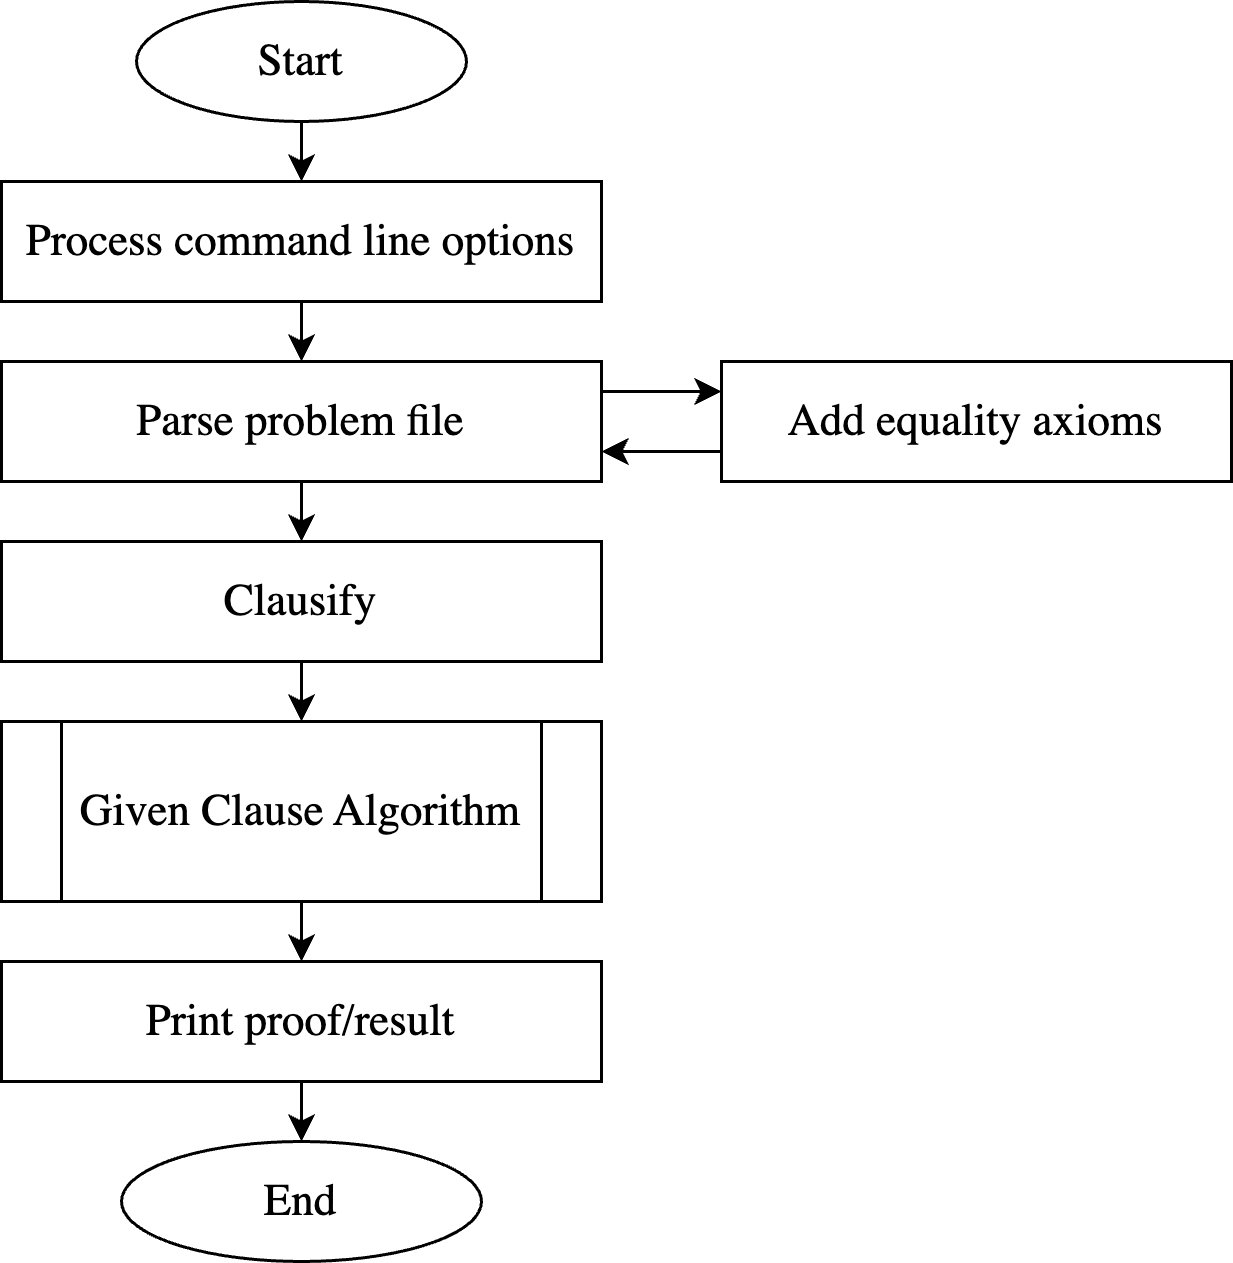

The diagram above was exported from draw.io. Its source (the exported page's mxGraphModel, read from the mxfile embedded in the PNG):
<mxGraphModel dx="297" dy="726" grid="1" gridSize="10" guides="1" tooltips="1" connect="1" arrows="1" fold="1" page="1" pageScale="1" pageWidth="827" pageHeight="1169" math="0" shadow="0">
  <root>
    <mxCell id="0" />
    <mxCell id="1" parent="0" />
    <mxCell id="23" style="edgeStyle=none;html=1;exitX=1;exitY=0.25;exitDx=0;exitDy=0;entryX=0;entryY=0.25;entryDx=0;entryDy=0;" parent="1" source="5" target="8" edge="1">
      <mxGeometry relative="1" as="geometry" />
    </mxCell>
    <mxCell id="31" style="edgeStyle=none;html=1;exitX=0.5;exitY=1;exitDx=0;exitDy=0;entryX=0.5;entryY=0;entryDx=0;entryDy=0;" parent="1" source="5" target="29" edge="1">
      <mxGeometry relative="1" as="geometry" />
    </mxCell>
    <mxCell id="5" value="&lt;font face=&quot;New Computer Modern&quot;&gt;Parse problem file&lt;/font&gt;" style="rounded=0;whiteSpace=wrap;html=1;fontSize=15;" parent="1" vertex="1">
      <mxGeometry x="40" y="180" width="200" height="40" as="geometry" />
    </mxCell>
    <mxCell id="21" style="edgeStyle=none;html=1;exitX=0.5;exitY=1;exitDx=0;exitDy=0;entryX=0.5;entryY=0;entryDx=0;entryDy=0;" parent="1" source="6" target="18" edge="1">
      <mxGeometry relative="1" as="geometry" />
    </mxCell>
    <mxCell id="6" value="&lt;font face=&quot;New Computer Modern&quot;&gt;Start&lt;/font&gt;" style="ellipse;whiteSpace=wrap;html=1;fontSize=15;" parent="1" vertex="1">
      <mxGeometry x="85" y="60" width="110" height="40" as="geometry" />
    </mxCell>
    <mxCell id="24" style="edgeStyle=none;html=1;exitX=0;exitY=0.75;exitDx=0;exitDy=0;entryX=1;entryY=0.75;entryDx=0;entryDy=0;" parent="1" source="8" target="5" edge="1">
      <mxGeometry relative="1" as="geometry" />
    </mxCell>
    <mxCell id="8" value="&lt;font face=&quot;New Computer Modern&quot;&gt;Add equality axioms&lt;/font&gt;" style="rounded=0;whiteSpace=wrap;html=1;fontSize=15;" parent="1" vertex="1">
      <mxGeometry x="280" y="180" width="170" height="40" as="geometry" />
    </mxCell>
    <mxCell id="27" style="edgeStyle=none;html=1;exitX=0.5;exitY=1;exitDx=0;exitDy=0;entryX=0.5;entryY=0;entryDx=0;entryDy=0;" parent="1" source="12" target="14" edge="1">
      <mxGeometry relative="1" as="geometry" />
    </mxCell>
    <mxCell id="12" value="&lt;font face=&quot;New Computer Modern&quot;&gt;Given Clause Algorithm&lt;/font&gt;" style="shape=process;whiteSpace=wrap;html=1;backgroundOutline=1;fontSize=15;" parent="1" vertex="1">
      <mxGeometry x="40" y="300" width="200" height="60" as="geometry" />
    </mxCell>
    <mxCell id="28" style="edgeStyle=none;html=1;exitX=0.5;exitY=1;exitDx=0;exitDy=0;entryX=0.5;entryY=0;entryDx=0;entryDy=0;" parent="1" source="14" target="16" edge="1">
      <mxGeometry relative="1" as="geometry" />
    </mxCell>
    <mxCell id="14" value="&lt;font face=&quot;New Computer Modern&quot;&gt;Print proof/result&lt;/font&gt;" style="rounded=0;whiteSpace=wrap;html=1;fontSize=15;" parent="1" vertex="1">
      <mxGeometry x="40" y="380" width="200" height="40" as="geometry" />
    </mxCell>
    <mxCell id="16" value="&lt;font face=&quot;New Computer Modern&quot;&gt;End&lt;/font&gt;" style="ellipse;whiteSpace=wrap;html=1;fontSize=15;" parent="1" vertex="1">
      <mxGeometry x="80" y="440" width="120" height="40" as="geometry" />
    </mxCell>
    <mxCell id="22" style="edgeStyle=none;html=1;exitX=0.5;exitY=1;exitDx=0;exitDy=0;entryX=0.5;entryY=0;entryDx=0;entryDy=0;" parent="1" source="18" target="5" edge="1">
      <mxGeometry relative="1" as="geometry" />
    </mxCell>
    <mxCell id="18" value="&lt;font face=&quot;New Computer Modern&quot;&gt;Process command line options&lt;/font&gt;" style="rounded=0;whiteSpace=wrap;html=1;fontSize=15;" parent="1" vertex="1">
      <mxGeometry x="40" y="120" width="200" height="40" as="geometry" />
    </mxCell>
    <mxCell id="30" style="edgeStyle=none;html=1;exitX=0.5;exitY=1;exitDx=0;exitDy=0;entryX=0.5;entryY=0;entryDx=0;entryDy=0;" parent="1" source="29" target="12" edge="1">
      <mxGeometry relative="1" as="geometry" />
    </mxCell>
    <mxCell id="29" value="&lt;font face=&quot;New Computer Modern&quot;&gt;Clausify&lt;/font&gt;" style="rounded=0;whiteSpace=wrap;html=1;fontSize=15;" parent="1" vertex="1">
      <mxGeometry x="40" y="240" width="200" height="40" as="geometry" />
    </mxCell>
  </root>
</mxGraphModel>